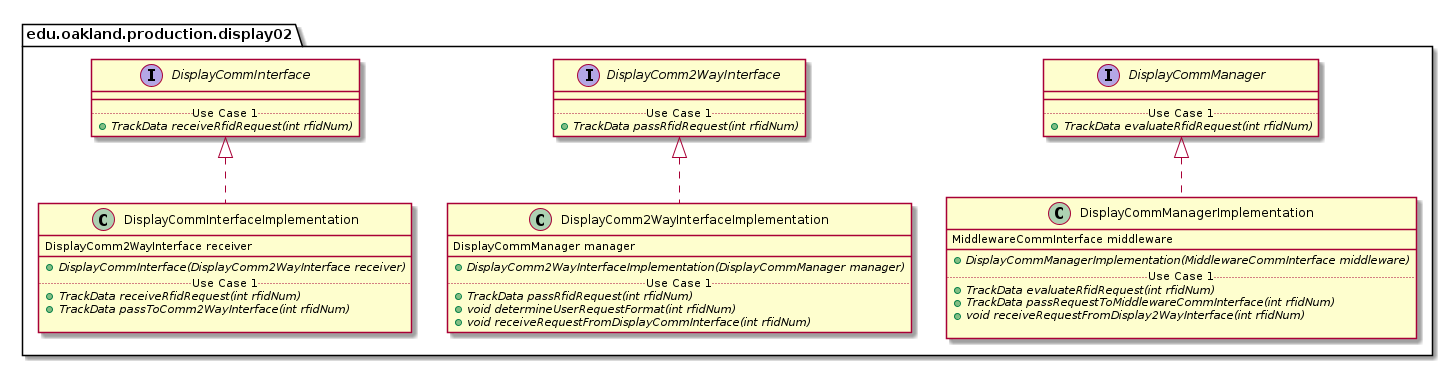

The diagram above was rendered by PlantUML. Its source (embedded in the PNG):
@startuml Display02ProductionPackage_DirectDependencies

package edu.oakland.production.display02 {
    
}


package edu.oakland.production.display02 {
    
}


package edu.oakland.production.display02 {
    interface DisplayCommInterface {
        __
        .. Use Case 1 ..
        {abstract} + TrackData receiveRfidRequest(int rfidNum)
    }
}


package edu.oakland.production.display02 {
    interface DisplayComm2WayInterface {
        __
        .. Use Case 1 ..
        {abstract} + TrackData passRfidRequest(int rfidNum)
    }
}


package edu.oakland.production.display02 {
    interface DisplayCommManager {
        __
        .. Use Case 1 ..
        {abstract} + TrackData evaluateRfidRequest(int rfidNum)
    }
}


package edu.oakland.production.display02 {
    class DisplayCommInterfaceImplementation {
        DisplayComm2WayInterface receiver
        __
        {abstract} + DisplayCommInterface(DisplayComm2WayInterface receiver)
        .. Use Case 1 ..
        {abstract} + TrackData receiveRfidRequest(int rfidNum)
        {abstract} + TrackData passToComm2WayInterface(int rfidNum)

    }
}


DisplayCommInterfaceImplementation .up.|> DisplayCommInterface

package edu.oakland.production.display02 {
    class DisplayComm2WayInterfaceImplementation {
        DisplayCommManager manager
        __
        {abstract} + DisplayComm2WayInterfaceImplementation(DisplayCommManager manager)
        .. Use Case 1 ..
        {abstract} + TrackData passRfidRequest(int rfidNum)
        {abstract} + void determineUserRequestFormat(int rfidNum)
        {abstract} + void receiveRequestFromDisplayCommInterface(int rfidNum)
    }
}


DisplayComm2WayInterfaceImplementation .up.|> DisplayComm2WayInterface

package edu.oakland.production.display02 {
    class DisplayCommManagerImplementation {
        MiddlewareCommInterface middleware
        __
        {abstract} + DisplayCommManagerImplementation(MiddlewareCommInterface middleware)
        .. Use Case 1 ..
        {abstract} + TrackData evaluateRfidRequest(int rfidNum)
        {abstract} + TrackData passRequestToMiddlewareCommInterface(int rfidNum)
        {abstract} + void receiveRequestFromDisplay2WayInterface(int rfidNum)

    }
}


DisplayCommManagerImplementation .up.|> DisplayCommManager















@enduml